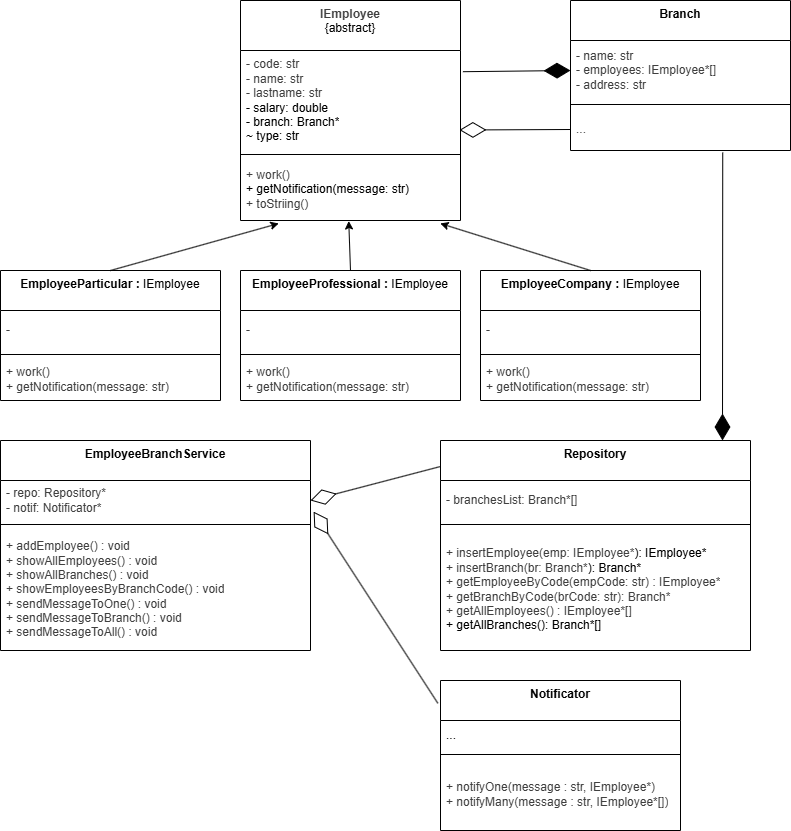

The diagram above was exported from draw.io. Its source (the exported page's mxGraphModel, read from the mxfile embedded in the PNG):
<mxGraphModel dx="1004" dy="607" grid="1" gridSize="10" guides="1" tooltips="1" connect="1" arrows="1" fold="1" page="1" pageScale="1" pageWidth="850" pageHeight="1100" math="0" shadow="0">
  <root>
    <mxCell id="0" />
    <mxCell id="1" parent="0" />
    <mxCell id="6" value="&lt;span style=&quot;color: rgb(0, 0, 0);&quot;&gt;&lt;b&gt;Repository&lt;/b&gt;&lt;/span&gt;" style="swimlane;fontStyle=0;align=center;verticalAlign=top;childLayout=stackLayout;horizontal=1;startSize=40;horizontalStack=0;resizeParent=1;resizeParentMax=0;resizeLast=0;collapsible=0;marginBottom=0;html=1;whiteSpace=wrap;" parent="1" vertex="1">
      <mxGeometry x="480" y="580" width="310" height="210" as="geometry" />
    </mxCell>
    <mxCell id="7" value="&lt;div&gt;&lt;span style=&quot;color: rgb(63, 63, 63); text-align: center;&quot;&gt;- branchesList: Branch*[]&lt;/span&gt;&lt;/div&gt;" style="text;html=1;strokeColor=none;fillColor=none;align=left;verticalAlign=middle;spacingLeft=4;spacingRight=4;overflow=hidden;rotatable=0;points=[[0,0.5],[1,0.5]];portConstraint=eastwest;whiteSpace=wrap;" parent="6" vertex="1">
      <mxGeometry y="40" width="310" height="40" as="geometry" />
    </mxCell>
    <mxCell id="8" value="" style="line;strokeWidth=1;fillColor=none;align=left;verticalAlign=middle;spacingTop=-1;spacingLeft=3;spacingRight=3;rotatable=0;labelPosition=right;points=[];portConstraint=eastwest;" parent="6" vertex="1">
      <mxGeometry y="80" width="310" height="8" as="geometry" />
    </mxCell>
    <mxCell id="9" value="&lt;div&gt;&lt;span style=&quot;color: rgb(63, 63, 63); text-align: center;&quot;&gt;+ insertEmployee(emp:&amp;nbsp;&lt;/span&gt;&lt;span style=&quot;color: rgb(63, 63, 63); text-align: center; background-color: transparent;&quot;&gt;IEmployee*&lt;/span&gt;&lt;span style=&quot;text-align: center; background-color: transparent;&quot;&gt;): IEmployee*&lt;/span&gt;&lt;/div&gt;&lt;div&gt;&lt;span style=&quot;color: rgb(63, 63, 63); text-align: center;&quot;&gt;+ insertBranch(br:&amp;nbsp;&lt;/span&gt;&lt;span style=&quot;color: rgb(63, 63, 63); text-align: center; background-color: transparent;&quot;&gt;Branch*&lt;/span&gt;&lt;span style=&quot;text-align: center; background-color: transparent;&quot;&gt;): Branch*&lt;/span&gt;&lt;/div&gt;&lt;div&gt;&lt;span style=&quot;color: rgb(63, 63, 63); text-align: center;&quot;&gt;+ getEmployeeByCode(empCode: str) : IEmployee*&lt;/span&gt;&lt;/div&gt;&lt;div&gt;&lt;span style=&quot;color: rgb(63, 63, 63); text-align: center;&quot;&gt;+ getBranchByCode(brCode: str): Branch*&lt;/span&gt;&lt;/div&gt;&lt;span style=&quot;color: rgb(63, 63, 63); text-align: center;&quot;&gt;+ getAllEmployees() : IEmployee*[]&lt;/span&gt;&lt;div&gt;&lt;span style=&quot;background-color: transparent;&quot;&gt;+ getAllBranches(): Branch*[]&lt;/span&gt;&lt;/div&gt;" style="text;html=1;strokeColor=none;fillColor=none;align=left;verticalAlign=middle;spacingLeft=4;spacingRight=4;overflow=hidden;rotatable=0;points=[[0,0.5],[1,0.5]];portConstraint=eastwest;whiteSpace=wrap;" parent="6" vertex="1">
      <mxGeometry y="88" width="310" height="122" as="geometry" />
    </mxCell>
    <mxCell id="11" value="&lt;span style=&quot;color: rgb(0, 0, 0);&quot;&gt;&lt;b&gt;EmployeeParticular : &lt;/b&gt;IEmployee&lt;/span&gt;" style="swimlane;fontStyle=0;align=center;verticalAlign=top;childLayout=stackLayout;horizontal=1;startSize=40;horizontalStack=0;resizeParent=1;resizeParentMax=0;resizeLast=0;collapsible=0;marginBottom=0;html=1;whiteSpace=wrap;" parent="1" vertex="1">
      <mxGeometry x="40" y="410" width="220" height="130" as="geometry" />
    </mxCell>
    <mxCell id="56" value="&lt;span style=&quot;color: rgb(63, 63, 63); text-align: center;&quot;&gt;-&amp;nbsp;&lt;/span&gt;" style="text;html=1;strokeColor=none;fillColor=none;align=left;verticalAlign=middle;spacingLeft=4;spacingRight=4;overflow=hidden;rotatable=0;points=[[0,0.5],[1,0.5]];portConstraint=eastwest;whiteSpace=wrap;" parent="11" vertex="1">
      <mxGeometry y="40" width="220" height="40" as="geometry" />
    </mxCell>
    <mxCell id="13" value="" style="line;strokeWidth=1;fillColor=none;align=left;verticalAlign=middle;spacingTop=-1;spacingLeft=3;spacingRight=3;rotatable=0;labelPosition=right;points=[];portConstraint=eastwest;" parent="11" vertex="1">
      <mxGeometry y="80" width="220" height="8" as="geometry" />
    </mxCell>
    <mxCell id="14" value="&lt;span style=&quot;color: rgb(63, 63, 63); text-align: center;&quot;&gt;+ work()&lt;/span&gt;&lt;div&gt;&lt;span style=&quot;color: rgb(63, 63, 63); text-align: center;&quot;&gt;&lt;span style=&quot;color: rgb(63, 63, 63); text-align: left;&quot;&gt;+ getNotification(message: str)&lt;/span&gt;&lt;br style=&quot;color: rgb(63, 63, 63);&quot;&gt;&lt;/span&gt;&lt;/div&gt;" style="text;html=1;strokeColor=none;fillColor=none;align=left;verticalAlign=middle;spacingLeft=4;spacingRight=4;overflow=hidden;rotatable=0;points=[[0,0.5],[1,0.5]];portConstraint=eastwest;whiteSpace=wrap;" parent="11" vertex="1">
      <mxGeometry y="88" width="220" height="42" as="geometry" />
    </mxCell>
    <mxCell id="41" value="&lt;span style=&quot;color: rgb(63, 63, 63);&quot;&gt;&lt;b&gt;IEmployee&lt;/b&gt;&lt;/span&gt;&lt;div&gt;&lt;span style=&quot;color: rgb(0, 0, 0);&quot;&gt;{abstract}&lt;/span&gt;&lt;/div&gt;" style="swimlane;fontStyle=0;align=center;verticalAlign=top;childLayout=stackLayout;horizontal=1;startSize=50;horizontalStack=0;resizeParent=1;resizeParentMax=0;resizeLast=0;collapsible=0;marginBottom=0;html=1;whiteSpace=wrap;" parent="1" vertex="1">
      <mxGeometry x="280" y="140" width="220" height="220" as="geometry" />
    </mxCell>
    <mxCell id="42" value="&lt;div&gt;&lt;span style=&quot;color: rgb(63, 63, 63); text-align: center;&quot;&gt;- code: str&lt;/span&gt;&lt;/div&gt;&lt;span style=&quot;color: rgb(63, 63, 63); text-align: center;&quot;&gt;- name: str&lt;/span&gt;&lt;br style=&quot;color: rgb(63, 63, 63); text-align: center;&quot;&gt;&lt;span style=&quot;color: rgb(63, 63, 63); text-align: center;&quot;&gt;- lastname: str&lt;/span&gt;&lt;div&gt;&lt;span style=&quot;background-color: transparent; text-align: center;&quot;&gt;- salary: double&lt;/span&gt;&lt;div&gt;&lt;span style=&quot;text-align: center; background-color: transparent;&quot;&gt;- branch: Branch*&lt;/span&gt;&lt;/div&gt;&lt;/div&gt;&lt;div&gt;&lt;span style=&quot;text-align: center; background-color: transparent;&quot;&gt;~ type: str&lt;/span&gt;&lt;/div&gt;" style="text;html=1;strokeColor=none;fillColor=none;align=left;verticalAlign=middle;spacingLeft=4;spacingRight=4;overflow=hidden;rotatable=0;points=[[0,0.5],[1,0.5]];portConstraint=eastwest;whiteSpace=wrap;" parent="41" vertex="1">
      <mxGeometry y="50" width="220" height="100" as="geometry" />
    </mxCell>
    <mxCell id="43" value="" style="line;strokeWidth=1;fillColor=none;align=left;verticalAlign=middle;spacingTop=-1;spacingLeft=3;spacingRight=3;rotatable=0;labelPosition=right;points=[];portConstraint=eastwest;" parent="41" vertex="1">
      <mxGeometry y="150" width="220" height="8" as="geometry" />
    </mxCell>
    <mxCell id="44" value="&lt;span style=&quot;color: rgb(63, 63, 63); text-align: center;&quot;&gt;+ work()&lt;/span&gt;&lt;div&gt;+ getNotification(message: str)&lt;br style=&quot;color: rgb(63, 63, 63); text-align: center;&quot;&gt;&lt;span style=&quot;color: rgb(63, 63, 63); text-align: center;&quot;&gt;+ toStriing()&lt;/span&gt;&lt;/div&gt;" style="text;html=1;strokeColor=none;fillColor=none;align=left;verticalAlign=middle;spacingLeft=4;spacingRight=4;overflow=hidden;rotatable=0;points=[[0,0.5],[1,0.5]];portConstraint=eastwest;whiteSpace=wrap;" parent="41" vertex="1">
      <mxGeometry y="158" width="220" height="62" as="geometry" />
    </mxCell>
    <mxCell id="45" style="edgeStyle=none;html=1;exitX=0.5;exitY=0;exitDx=0;exitDy=0;entryX=0.174;entryY=1.048;entryDx=0;entryDy=0;entryPerimeter=0;" parent="1" source="11" target="44" edge="1">
      <mxGeometry relative="1" as="geometry" />
    </mxCell>
    <mxCell id="46" value="&lt;span style=&quot;color: rgb(0, 0, 0);&quot;&gt;&lt;b&gt;EmployeeProfessional : &lt;/b&gt;IEmployee&lt;/span&gt;" style="swimlane;fontStyle=0;align=center;verticalAlign=top;childLayout=stackLayout;horizontal=1;startSize=40;horizontalStack=0;resizeParent=1;resizeParentMax=0;resizeLast=0;collapsible=0;marginBottom=0;html=1;whiteSpace=wrap;" parent="1" vertex="1">
      <mxGeometry x="280" y="410" width="220" height="130" as="geometry" />
    </mxCell>
    <mxCell id="47" value="&lt;span style=&quot;color: rgb(63, 63, 63); text-align: center;&quot;&gt;-&amp;nbsp;&lt;/span&gt;" style="text;html=1;strokeColor=none;fillColor=none;align=left;verticalAlign=middle;spacingLeft=4;spacingRight=4;overflow=hidden;rotatable=0;points=[[0,0.5],[1,0.5]];portConstraint=eastwest;whiteSpace=wrap;" parent="46" vertex="1">
      <mxGeometry y="40" width="220" height="40" as="geometry" />
    </mxCell>
    <mxCell id="48" value="" style="line;strokeWidth=1;fillColor=none;align=left;verticalAlign=middle;spacingTop=-1;spacingLeft=3;spacingRight=3;rotatable=0;labelPosition=right;points=[];portConstraint=eastwest;" parent="46" vertex="1">
      <mxGeometry y="80" width="220" height="8" as="geometry" />
    </mxCell>
    <mxCell id="49" value="&lt;span style=&quot;color: rgb(63, 63, 63); text-align: center;&quot;&gt;+ work()&lt;/span&gt;&lt;div&gt;&lt;span style=&quot;color: rgb(63, 63, 63); text-align: center;&quot;&gt;&lt;span style=&quot;color: rgb(63, 63, 63); text-align: left;&quot;&gt;+ getNotification(message: str)&lt;/span&gt;&lt;br style=&quot;color: rgb(63, 63, 63);&quot;&gt;&lt;/span&gt;&lt;/div&gt;" style="text;html=1;strokeColor=none;fillColor=none;align=left;verticalAlign=middle;spacingLeft=4;spacingRight=4;overflow=hidden;rotatable=0;points=[[0,0.5],[1,0.5]];portConstraint=eastwest;whiteSpace=wrap;" parent="46" vertex="1">
      <mxGeometry y="88" width="220" height="42" as="geometry" />
    </mxCell>
    <mxCell id="50" value="&lt;span style=&quot;color: rgb(0, 0, 0);&quot;&gt;&lt;b&gt;EmployeeCompany : &lt;/b&gt;IEmployee&lt;/span&gt;" style="swimlane;fontStyle=0;align=center;verticalAlign=top;childLayout=stackLayout;horizontal=1;startSize=40;horizontalStack=0;resizeParent=1;resizeParentMax=0;resizeLast=0;collapsible=0;marginBottom=0;html=1;whiteSpace=wrap;" parent="1" vertex="1">
      <mxGeometry x="520" y="410" width="220" height="130" as="geometry" />
    </mxCell>
    <mxCell id="51" value="&lt;span style=&quot;color: rgb(63, 63, 63); text-align: center;&quot;&gt;-&amp;nbsp;&lt;/span&gt;" style="text;html=1;strokeColor=none;fillColor=none;align=left;verticalAlign=middle;spacingLeft=4;spacingRight=4;overflow=hidden;rotatable=0;points=[[0,0.5],[1,0.5]];portConstraint=eastwest;whiteSpace=wrap;" parent="50" vertex="1">
      <mxGeometry y="40" width="220" height="40" as="geometry" />
    </mxCell>
    <mxCell id="52" value="" style="line;strokeWidth=1;fillColor=none;align=left;verticalAlign=middle;spacingTop=-1;spacingLeft=3;spacingRight=3;rotatable=0;labelPosition=right;points=[];portConstraint=eastwest;" parent="50" vertex="1">
      <mxGeometry y="80" width="220" height="8" as="geometry" />
    </mxCell>
    <mxCell id="53" value="&lt;span style=&quot;color: rgb(63, 63, 63); text-align: center;&quot;&gt;+ work()&lt;/span&gt;&lt;div&gt;&lt;span style=&quot;color: rgb(63, 63, 63); text-align: center;&quot;&gt;&lt;span style=&quot;color: rgb(63, 63, 63); text-align: left;&quot;&gt;+ getNotification(message: str)&lt;/span&gt;&lt;br style=&quot;color: rgb(63, 63, 63);&quot;&gt;&lt;/span&gt;&lt;/div&gt;" style="text;html=1;strokeColor=none;fillColor=none;align=left;verticalAlign=middle;spacingLeft=4;spacingRight=4;overflow=hidden;rotatable=0;points=[[0,0.5],[1,0.5]];portConstraint=eastwest;whiteSpace=wrap;" parent="50" vertex="1">
      <mxGeometry y="88" width="220" height="42" as="geometry" />
    </mxCell>
    <mxCell id="54" style="edgeStyle=none;html=1;exitX=0.5;exitY=0;exitDx=0;exitDy=0;entryX=0.492;entryY=1.008;entryDx=0;entryDy=0;entryPerimeter=0;" parent="1" source="46" target="44" edge="1">
      <mxGeometry relative="1" as="geometry">
        <mxPoint x="390" y="360" as="targetPoint" />
      </mxGeometry>
    </mxCell>
    <mxCell id="55" style="edgeStyle=none;html=1;exitX=0.5;exitY=0;exitDx=0;exitDy=0;entryX=0.908;entryY=1.048;entryDx=0;entryDy=0;entryPerimeter=0;" parent="1" source="50" target="44" edge="1">
      <mxGeometry relative="1" as="geometry" />
    </mxCell>
    <mxCell id="69" value="&lt;span style=&quot;color: rgb(0, 0, 0);&quot;&gt;&lt;b&gt;Branch&lt;/b&gt;&lt;/span&gt;" style="swimlane;fontStyle=0;align=center;verticalAlign=top;childLayout=stackLayout;horizontal=1;startSize=40;horizontalStack=0;resizeParent=1;resizeParentMax=0;resizeLast=0;collapsible=0;marginBottom=0;html=1;whiteSpace=wrap;" parent="1" vertex="1">
      <mxGeometry x="610" y="140" width="220" height="150" as="geometry" />
    </mxCell>
    <mxCell id="70" value="&lt;span style=&quot;color: rgb(63, 63, 63); text-align: center;&quot;&gt;- name: str&lt;/span&gt;&lt;div&gt;&lt;span style=&quot;color: rgb(63, 63, 63); text-align: center;&quot;&gt;- employees: IEmployee*[]&lt;/span&gt;&lt;/div&gt;&lt;div&gt;&lt;span style=&quot;color: rgb(63, 63, 63); text-align: center;&quot;&gt;- address: str&lt;/span&gt;&lt;/div&gt;" style="text;html=1;strokeColor=none;fillColor=none;align=left;verticalAlign=middle;spacingLeft=4;spacingRight=4;overflow=hidden;rotatable=0;points=[[0,0.5],[1,0.5]];portConstraint=eastwest;whiteSpace=wrap;" parent="69" vertex="1">
      <mxGeometry y="40" width="220" height="60" as="geometry" />
    </mxCell>
    <mxCell id="71" value="" style="line;strokeWidth=1;fillColor=none;align=left;verticalAlign=middle;spacingTop=-1;spacingLeft=3;spacingRight=3;rotatable=0;labelPosition=right;points=[];portConstraint=eastwest;" parent="69" vertex="1">
      <mxGeometry y="100" width="220" height="8" as="geometry" />
    </mxCell>
    <mxCell id="72" value="&lt;span style=&quot;color: rgb(63, 63, 63); text-align: center;&quot;&gt;...&lt;/span&gt;" style="text;html=1;strokeColor=none;fillColor=none;align=left;verticalAlign=middle;spacingLeft=4;spacingRight=4;overflow=hidden;rotatable=0;points=[[0,0.5],[1,0.5]];portConstraint=eastwest;whiteSpace=wrap;" parent="69" vertex="1">
      <mxGeometry y="108" width="220" height="42" as="geometry" />
    </mxCell>
    <mxCell id="73" value="" style="endArrow=diamondThin;endFill=0;endSize=24;html=1;entryX=0.995;entryY=0.795;entryDx=0;entryDy=0;entryPerimeter=0;exitX=0;exitY=0.5;exitDx=0;exitDy=0;" parent="1" target="42" edge="1" source="72">
      <mxGeometry width="160" relative="1" as="geometry">
        <mxPoint x="569" y="160" as="sourcePoint" />
        <mxPoint x="698" y="294" as="targetPoint" />
      </mxGeometry>
    </mxCell>
    <mxCell id="79" value="&lt;span style=&quot;color: rgb(0, 0, 0);&quot;&gt;&lt;b&gt;Notificator&lt;/b&gt;&lt;/span&gt;" style="swimlane;fontStyle=0;align=center;verticalAlign=top;childLayout=stackLayout;horizontal=1;startSize=40;horizontalStack=0;resizeParent=1;resizeParentMax=0;resizeLast=0;collapsible=0;marginBottom=0;html=1;whiteSpace=wrap;" parent="1" vertex="1">
      <mxGeometry x="480" y="820" width="240" height="150" as="geometry" />
    </mxCell>
    <mxCell id="80" value="..." style="text;html=1;strokeColor=none;fillColor=none;align=left;verticalAlign=middle;spacingLeft=4;spacingRight=4;overflow=hidden;rotatable=0;points=[[0,0.5],[1,0.5]];portConstraint=eastwest;whiteSpace=wrap;" parent="79" vertex="1">
      <mxGeometry y="40" width="240" height="30" as="geometry" />
    </mxCell>
    <mxCell id="81" value="" style="line;strokeWidth=1;fillColor=none;align=left;verticalAlign=middle;spacingTop=-1;spacingLeft=3;spacingRight=3;rotatable=0;labelPosition=right;points=[];portConstraint=eastwest;" parent="79" vertex="1">
      <mxGeometry y="70" width="240" height="8" as="geometry" />
    </mxCell>
    <mxCell id="82" value="&lt;span style=&quot;color: rgb(63, 63, 63); text-align: center;&quot;&gt;+ notifyOne(message : str, IEmployee*)&lt;/span&gt;&lt;div&gt;&lt;span style=&quot;color: rgb(63, 63, 63); text-align: center;&quot;&gt;&lt;span style=&quot;color: rgb(63, 63, 63);&quot;&gt;+ notifyMany(message : str, IEmployee*[])&lt;/span&gt;&lt;/span&gt;&lt;/div&gt;" style="text;html=1;strokeColor=none;fillColor=none;align=left;verticalAlign=middle;spacingLeft=4;spacingRight=4;overflow=hidden;rotatable=0;points=[[0,0.5],[1,0.5]];portConstraint=eastwest;whiteSpace=wrap;" parent="79" vertex="1">
      <mxGeometry y="78" width="240" height="72" as="geometry" />
    </mxCell>
    <mxCell id="83" value="" style="endArrow=diamondThin;endFill=0;endSize=24;html=1;entryX=1.01;entryY=0.779;entryDx=0;entryDy=0;entryPerimeter=0;exitX=-0.011;exitY=0.152;exitDx=0;exitDy=0;exitPerimeter=0;" edge="1" parent="1" source="79" target="66">
      <mxGeometry width="160" relative="1" as="geometry">
        <mxPoint x="480" y="840" as="sourcePoint" />
        <mxPoint x="520" y="874" as="targetPoint" />
      </mxGeometry>
    </mxCell>
    <mxCell id="85" value="" style="endArrow=diamondThin;endFill=1;endSize=24;html=1;entryX=0;entryY=0.5;entryDx=0;entryDy=0;exitX=1.011;exitY=0.212;exitDx=0;exitDy=0;exitPerimeter=0;" edge="1" parent="1" source="42" target="70">
      <mxGeometry width="160" relative="1" as="geometry">
        <mxPoint x="400" y="190" as="sourcePoint" />
        <mxPoint x="560" y="190" as="targetPoint" />
      </mxGeometry>
    </mxCell>
    <mxCell id="65" value="&lt;span style=&quot;color: rgb(0, 0, 0);&quot;&gt;&lt;b&gt;EmployeeBranchService&lt;/b&gt;&lt;/span&gt;" style="swimlane;fontStyle=0;align=center;verticalAlign=top;childLayout=stackLayout;horizontal=1;startSize=40;horizontalStack=0;resizeParent=1;resizeParentMax=0;resizeLast=0;collapsible=0;marginBottom=0;html=1;whiteSpace=wrap;" parent="1" vertex="1">
      <mxGeometry x="40" y="580" width="310" height="210" as="geometry" />
    </mxCell>
    <mxCell id="66" value="&lt;span style=&quot;color: rgb(63, 63, 63); text-align: center;&quot;&gt;- repo: Repository*&lt;/span&gt;&lt;div&gt;&lt;span style=&quot;color: rgb(63, 63, 63); text-align: center;&quot;&gt;- notif: Notificator*&lt;/span&gt;&lt;/div&gt;" style="text;html=1;strokeColor=none;fillColor=none;align=left;verticalAlign=middle;spacingLeft=4;spacingRight=4;overflow=hidden;rotatable=0;points=[[0,0.5],[1,0.5]];portConstraint=eastwest;whiteSpace=wrap;" parent="65" vertex="1">
      <mxGeometry y="40" width="310" height="40" as="geometry" />
    </mxCell>
    <mxCell id="67" value="" style="line;strokeWidth=1;fillColor=none;align=left;verticalAlign=middle;spacingTop=-1;spacingLeft=3;spacingRight=3;rotatable=0;labelPosition=right;points=[];portConstraint=eastwest;" parent="65" vertex="1">
      <mxGeometry y="80" width="310" height="8" as="geometry" />
    </mxCell>
    <mxCell id="68" value="&lt;span style=&quot;color: rgb(63, 63, 63); text-align: center;&quot;&gt;+ addEmployee() : void&lt;/span&gt;&lt;br style=&quot;color: rgb(63, 63, 63); text-align: center;&quot;&gt;&lt;span style=&quot;color: rgb(63, 63, 63); text-align: center;&quot;&gt;+ showAllEmployees() : void&lt;/span&gt;&lt;br style=&quot;color: rgb(63, 63, 63); text-align: center;&quot;&gt;&lt;span style=&quot;color: rgb(63, 63, 63); text-align: center;&quot;&gt;+&amp;nbsp;&lt;span style=&quot;color: rgb(63, 63, 63);&quot;&gt;showAllBranches&lt;/span&gt;() : void&lt;/span&gt;&lt;br style=&quot;color: rgb(63, 63, 63); text-align: center;&quot;&gt;&lt;span style=&quot;color: rgb(63, 63, 63); text-align: center;&quot;&gt;+ showEmployeesByBranchCode() : void&lt;/span&gt;&lt;br style=&quot;color: rgb(63, 63, 63); text-align: center;&quot;&gt;&lt;span style=&quot;color: rgb(63, 63, 63); text-align: center;&quot;&gt;+ sendMessageToOne() : void&lt;/span&gt;&lt;div&gt;&lt;span style=&quot;color: rgb(63, 63, 63); text-align: center;&quot;&gt;&lt;span style=&quot;color: rgb(63, 63, 63);&quot;&gt;+ sendMessageToBranch() : void&lt;/span&gt;&lt;/span&gt;&lt;/div&gt;&lt;div&gt;&lt;span style=&quot;color: rgb(63, 63, 63); text-align: center;&quot;&gt;&lt;span style=&quot;color: rgb(63, 63, 63);&quot;&gt;&lt;span style=&quot;color: rgb(63, 63, 63);&quot;&gt;+ sendMessageToAll() : void&lt;/span&gt;&lt;/span&gt;&lt;/span&gt;&lt;/div&gt;" style="text;html=1;strokeColor=none;fillColor=none;align=left;verticalAlign=middle;spacingLeft=4;spacingRight=4;overflow=hidden;rotatable=0;points=[[0,0.5],[1,0.5]];portConstraint=eastwest;whiteSpace=wrap;" parent="65" vertex="1">
      <mxGeometry y="88" width="310" height="122" as="geometry" />
    </mxCell>
    <mxCell id="34" value="" style="endArrow=diamondThin;endFill=0;endSize=24;html=1;entryX=1;entryY=0.5;entryDx=0;entryDy=0;" parent="1" target="66" edge="1">
      <mxGeometry width="160" relative="1" as="geometry">
        <mxPoint x="480" y="606" as="sourcePoint" />
        <mxPoint x="350" y="633" as="targetPoint" />
      </mxGeometry>
    </mxCell>
    <mxCell id="87" value="" style="endArrow=diamondThin;endFill=1;endSize=24;html=1;exitX=0.692;exitY=1.048;exitDx=0;exitDy=0;exitPerimeter=0;" edge="1" parent="1" source="72">
      <mxGeometry width="160" relative="1" as="geometry">
        <mxPoint x="780" y="440" as="sourcePoint" />
        <mxPoint x="762" y="580" as="targetPoint" />
      </mxGeometry>
    </mxCell>
  </root>
</mxGraphModel>